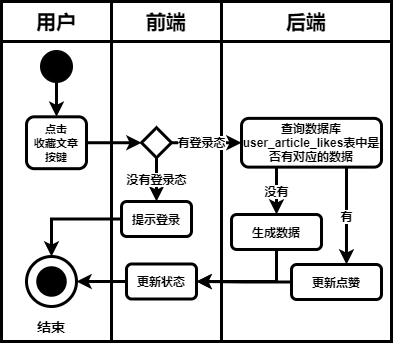

The diagram above was exported from draw.io. Its source (the exported page's mxGraphModel, read from the mxfile embedded in the PNG):
<mxGraphModel dx="1128" dy="596" grid="1" gridSize="10" guides="1" tooltips="1" connect="1" arrows="1" fold="1" page="1" pageScale="1" pageWidth="827" pageHeight="1169" math="0" shadow="0">
  <root>
    <mxCell id="0" />
    <mxCell id="1" parent="0" />
    <mxCell id="2" value="" style="rounded=0;whiteSpace=wrap;html=1;strokeWidth=3;fontStyle=1" vertex="1" parent="1">
      <mxGeometry x="260" y="80" width="170" height="300" as="geometry" />
    </mxCell>
    <mxCell id="3" value="" style="rounded=0;whiteSpace=wrap;html=1;strokeWidth=3;fontStyle=1" vertex="1" parent="1">
      <mxGeometry x="40" y="80" width="110" height="300" as="geometry" />
    </mxCell>
    <mxCell id="4" value="" style="rounded=0;whiteSpace=wrap;html=1;strokeWidth=3;fontStyle=1" vertex="1" parent="1">
      <mxGeometry x="150" y="80" width="110" height="300" as="geometry" />
    </mxCell>
    <mxCell id="5" value="用户" style="rounded=0;whiteSpace=wrap;html=1;strokeWidth=3;fontStyle=1;fontSize=20;" vertex="1" parent="1">
      <mxGeometry x="40" y="40" width="110" height="40" as="geometry" />
    </mxCell>
    <mxCell id="6" value="前端" style="rounded=0;whiteSpace=wrap;html=1;strokeWidth=3;fontStyle=1;fontSize=20;" vertex="1" parent="1">
      <mxGeometry x="150" y="40" width="110" height="40" as="geometry" />
    </mxCell>
    <mxCell id="7" value="后端" style="rounded=0;whiteSpace=wrap;html=1;strokeWidth=3;fontStyle=1;fontSize=20;" vertex="1" parent="1">
      <mxGeometry x="260" y="40" width="170" height="40" as="geometry" />
    </mxCell>
    <mxCell id="8" value="" style="edgeStyle=orthogonalEdgeStyle;rounded=0;orthogonalLoop=1;jettySize=auto;html=1;exitX=0.5;exitY=1;exitDx=0;exitDy=0;strokeWidth=3;fontStyle=1" edge="1" parent="1" source="9" target="11">
      <mxGeometry relative="1" as="geometry" />
    </mxCell>
    <mxCell id="9" value="" style="ellipse;whiteSpace=wrap;html=1;aspect=fixed;background=black;strokeColor=#030303;fillColor=#000000;strokeWidth=3;fontStyle=1" vertex="1" parent="1">
      <mxGeometry x="80" y="90" width="30" height="30" as="geometry" />
    </mxCell>
    <mxCell id="10" style="edgeStyle=orthogonalEdgeStyle;rounded=0;orthogonalLoop=1;jettySize=auto;html=1;exitX=1;exitY=0.5;exitDx=0;exitDy=0;entryX=0;entryY=0.5;entryDx=0;entryDy=0;strokeWidth=3;fontStyle=1" edge="1" parent="1" source="11" target="16">
      <mxGeometry relative="1" as="geometry" />
    </mxCell>
    <mxCell id="11" value="&lt;span style=&quot;font-size: 11px ; background-color: rgb(255 , 255 , 255)&quot;&gt;点击&lt;br&gt;收藏文章&lt;br&gt;按键&lt;/span&gt;" style="rounded=1;whiteSpace=wrap;html=1;strokeWidth=3;fontStyle=1" vertex="1" parent="1">
      <mxGeometry x="65" y="155.31" width="60" height="51.87" as="geometry" />
    </mxCell>
    <mxCell id="12" value="" style="ellipse;whiteSpace=wrap;html=1;aspect=fixed;rounded=1;strokeColor=#000000;strokeWidth=3;fillColor=none;gradientColor=none;fontSize=14;fontStyle=1" vertex="1" parent="1">
      <mxGeometry x="65" y="295" width="50" height="50" as="geometry" />
    </mxCell>
    <mxCell id="13" value="" style="ellipse;whiteSpace=wrap;html=1;aspect=fixed;rounded=1;strokeWidth=3;fontSize=14;fillColor=#000000;fontStyle=1" vertex="1" parent="1">
      <mxGeometry x="76.25" y="306.25" width="27.5" height="27.5" as="geometry" />
    </mxCell>
    <mxCell id="14" value="结束" style="text;html=1;strokeColor=none;fillColor=none;align=center;verticalAlign=middle;whiteSpace=wrap;rounded=0;fontSize=14;strokeWidth=3;fontStyle=1" vertex="1" parent="1">
      <mxGeometry x="70" y="355" width="40" height="20" as="geometry" />
    </mxCell>
    <mxCell id="15" value="有登录态" style="edgeStyle=orthogonalEdgeStyle;rounded=0;orthogonalLoop=1;jettySize=auto;html=1;exitX=1;exitY=0.5;exitDx=0;exitDy=0;entryX=0;entryY=0.5;entryDx=0;entryDy=0;strokeWidth=3;fontStyle=1;fontSize=12;" edge="1" parent="1">
      <mxGeometry x="-0.1429" relative="1" as="geometry">
        <mxPoint x="210" y="181.24" as="sourcePoint" />
        <mxPoint x="280" y="181.245" as="targetPoint" />
        <mxPoint as="offset" />
      </mxGeometry>
    </mxCell>
    <mxCell id="16" value="" style="rhombus;whiteSpace=wrap;html=1;strokeWidth=3;fontStyle=1" vertex="1" parent="1">
      <mxGeometry x="180" y="166.24" width="30" height="30" as="geometry" />
    </mxCell>
    <mxCell id="17" value="没有登录态" style="endArrow=classic;html=1;fontSize=12;exitX=0.5;exitY=1;exitDx=0;exitDy=0;entryX=0.5;entryY=0;entryDx=0;entryDy=0;strokeWidth=3;fontStyle=1" edge="1" parent="1" source="16" target="19">
      <mxGeometry width="50" height="50" relative="1" as="geometry">
        <mxPoint x="460" y="380" as="sourcePoint" />
        <mxPoint x="380" y="242.5" as="targetPoint" />
        <Array as="points" />
      </mxGeometry>
    </mxCell>
    <mxCell id="18" style="edgeStyle=orthogonalEdgeStyle;rounded=0;orthogonalLoop=1;jettySize=auto;html=1;exitX=0;exitY=0.5;exitDx=0;exitDy=0;entryX=0.5;entryY=0;entryDx=0;entryDy=0;strokeWidth=3;fontStyle=1" edge="1" parent="1" source="19" target="12">
      <mxGeometry relative="1" as="geometry" />
    </mxCell>
    <mxCell id="19" value="提示登录" style="rounded=1;whiteSpace=wrap;html=1;strokeWidth=3;fontStyle=1" vertex="1" parent="1">
      <mxGeometry x="160" y="240" width="70" height="35" as="geometry" />
    </mxCell>
    <mxCell id="20" value="没有" style="edgeStyle=orthogonalEdgeStyle;rounded=0;orthogonalLoop=1;jettySize=auto;html=1;exitX=0.25;exitY=1;exitDx=0;exitDy=0;strokeWidth=3;fontStyle=1;fontSize=12;" edge="1" parent="1" source="22" target="26">
      <mxGeometry relative="1" as="geometry">
        <mxPoint x="330" y="329" as="targetPoint" />
      </mxGeometry>
    </mxCell>
    <mxCell id="35" value="有" style="edgeStyle=orthogonalEdgeStyle;rounded=0;orthogonalLoop=1;jettySize=auto;html=1;exitX=0.75;exitY=1;exitDx=0;exitDy=0;entryX=0.611;entryY=0;entryDx=0;entryDy=0;entryPerimeter=0;strokeWidth=3;fontSize=12;fontStyle=1" edge="1" parent="1" source="22" target="24">
      <mxGeometry relative="1" as="geometry" />
    </mxCell>
    <mxCell id="22" value="查询数据库user_article_likes表中是否有对应的数据" style="rounded=1;whiteSpace=wrap;html=1;strokeWidth=3;fontStyle=1" vertex="1" parent="1">
      <mxGeometry x="280" y="156.87" width="140" height="48.75" as="geometry" />
    </mxCell>
    <mxCell id="34" style="edgeStyle=orthogonalEdgeStyle;rounded=0;orthogonalLoop=1;jettySize=auto;html=1;exitX=0;exitY=0.5;exitDx=0;exitDy=0;entryX=1;entryY=0.5;entryDx=0;entryDy=0;strokeWidth=3;fontSize=12;" edge="1" parent="1" source="24" target="28">
      <mxGeometry relative="1" as="geometry" />
    </mxCell>
    <mxCell id="24" value="更新点赞" style="rounded=1;whiteSpace=wrap;html=1;strokeWidth=3;fontStyle=1" vertex="1" parent="1">
      <mxGeometry x="330" y="303" width="90" height="35" as="geometry" />
    </mxCell>
    <mxCell id="25" style="edgeStyle=orthogonalEdgeStyle;rounded=0;orthogonalLoop=1;jettySize=auto;html=1;exitX=0.5;exitY=1;exitDx=0;exitDy=0;entryX=1;entryY=0.5;entryDx=0;entryDy=0;strokeWidth=3;fontStyle=1" edge="1" parent="1" source="26" target="28">
      <mxGeometry relative="1" as="geometry" />
    </mxCell>
    <mxCell id="26" value="生成数据" style="rounded=1;whiteSpace=wrap;html=1;strokeWidth=3;fontStyle=1" vertex="1" parent="1">
      <mxGeometry x="270" y="253" width="90" height="35" as="geometry" />
    </mxCell>
    <mxCell id="27" style="edgeStyle=orthogonalEdgeStyle;rounded=0;orthogonalLoop=1;jettySize=auto;html=1;exitX=0;exitY=0.5;exitDx=0;exitDy=0;entryX=1;entryY=0.5;entryDx=0;entryDy=0;strokeWidth=3;fontStyle=1" edge="1" parent="1" source="28" target="12">
      <mxGeometry relative="1" as="geometry" />
    </mxCell>
    <mxCell id="28" value="更新状态" style="rounded=1;whiteSpace=wrap;html=1;strokeWidth=3;fontStyle=1" vertex="1" parent="1">
      <mxGeometry x="165" y="302.5" width="70" height="35" as="geometry" />
    </mxCell>
  </root>
</mxGraphModel>